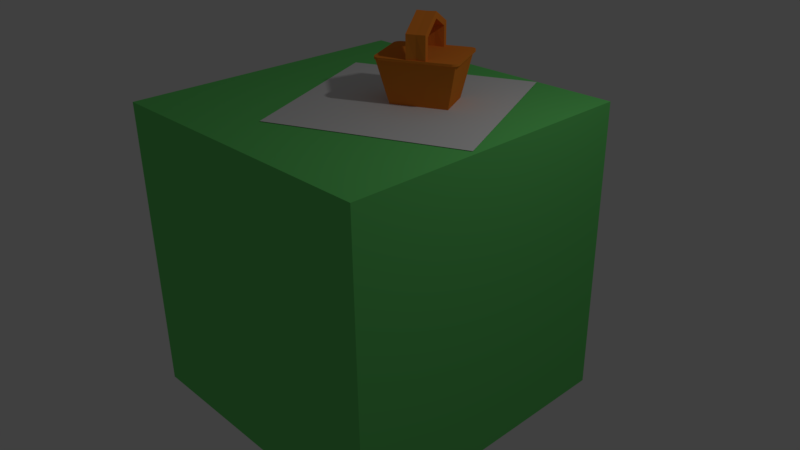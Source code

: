 # Source: picnic_block.blend  (saved by Blender 2.77.0; exported with 4.5.12 LTS)
import bpy
from mathutils import Matrix  # noqa: F401  (used for matrix-valued properties, if any)

bpy.ops.wm.read_factory_settings(use_empty=True)
scene = bpy.context.scene
scene.name = 'Scene'

# ---- collections
col_collection_1 = bpy.data.collections.new('Collection 1'); scene.collection.children.link(col_collection_1)

# ---- materials (node trees are filled in below, after node groups)
mat_material_001 = bpy.data.materials.new('Material.001')
mat_material_001.alpha_threshold = 0.0
mat_material_001.use_transparent_shadow = False
mat_material_001.roughness = 0.5
mat_material_002 = bpy.data.materials.new('Material.002')
mat_material_002.alpha_threshold = 0.0
mat_material_002.use_transparent_shadow = False
mat_material_002.diffuse_color = (0.8, 0.2312, 0.02776, 1.0)
mat_material_002.roughness = 0.5
mat_material = bpy.data.materials.new('Material')
mat_material.alpha_threshold = 0.0
mat_material.use_transparent_shadow = False
mat_material.diffuse_color = (0.1574, 0.7077, 0.1674, 1.0)
mat_material.roughness = 0.5
mat_material.line_color = (0.0, 0.0, 0.0, 1.0)

# ---- material node trees

# ---- world
world_world = bpy.data.worlds.new('World'); scene.world = world_world
world_world.color = (0.05088, 0.05088, 0.05088)
world_world.use_sun_shadow = False
world_world.sun_shadow_jitter_overblur = 0.0
world_world.cycles.sampling_method = 'MANUAL'

# ---- cameras
cam_camera = bpy.data.cameras.new('Camera')
cam_camera.clip_end = 100.0
cam_camera.lens = 35.0
cam_camera.sensor_width = 32.0
cam_camera.sensor_height = 18.0
cam_camera.ortho_scale = 7.314
cam_camera.dof.focus_distance = 0.0
cam_camera.dof.aperture_fstop = 128.0

# ---- lights
light_lamp = bpy.data.lights.new('Lamp', 'POINT')
light_lamp.transmission_factor = 0.0
light_lamp.cutoff_distance = 30.0
light_lamp.energy = 100.0
light_lamp.shadow_buffer_clip_start = 1.001
light_lamp.shadow_soft_size = 0.1
light_lamp.shadow_maximum_resolution = 0.006
light_lamp.use_absolute_resolution = True

# ---- meshes
me_plane = bpy.data.meshes.new('Plane')
me_plane.from_pydata([(0.1716, 0.3464, -0.9663), (0.2655, 0.3589, -0.9829), (0.2681, 0.2924, -0.9804), (0.1735, 0.2976, -0.9766), (0.07955, 0.2851, -0.9804), (0.07695, 0.3516, -0.9829), (0.1713, 0.352, -0.6656), (0.2655, 0.3589, -0.6635), (0.2681, 0.2924, -0.7053), (0.1737, 0.292, -0.7033), (0.07955, 0.2851, -0.7053), (0.07695, 0.3516, -0.6635), (0.1829, 0.05591, -0.4798), (0.2771, 0.05959, -0.4757), (0.2771, 0.05959, -0.5592), (0.1829, 0.05591, -0.5552), (0.08863, 0.05224, -0.5592), (0.08863, 0.05224, -0.4757), (0.1944, -0.2402, -0.6656), (0.2888, -0.2397, -0.6635), (0.2862, -0.1732, -0.7053), (0.1921, -0.1801, -0.7033), (0.09772, -0.1806, -0.7053), (0.1003, -0.2471, -0.6635), (0.1942, -0.2345, -0.9769), (0.2888, -0.2397, -0.9811), (0.2862, -0.1732, -0.9786), (0.1923, -0.1858, -0.9766), (0.09772, -0.1806, -0.9786), (0.1003, -0.2471, -0.9811), (-0.1745, 0.354, -0.9853), (-0.1745, 0.354, -0.9574), (0.5114, 0.3793, -0.9853), (0.5114, 0.3793, -0.9574), (0.5254, 0.3757, -0.9853), (0.5254, 0.3757, -0.9574), (0.5384, 0.3694, -0.9853), (0.5384, 0.3694, -0.9574), (0.55, 0.3606, -0.9853), (0.55, 0.3606, -0.9574), (0.5596, 0.3498, -0.9853), (0.5596, 0.3498, -0.9574), (0.5669, 0.3373, -0.9853), (0.5669, 0.3373, -0.9574), (0.5716, 0.3236, -0.9853), (0.5716, 0.3236, -0.9574), (0.5736, 0.3093, -0.9853), (0.5736, 0.3093, -0.9574), (0.5912, -0.1776, -0.9853), (0.5912, -0.1776, -0.9574), (0.5875, -0.1916, -0.9853), (0.5875, -0.1916, -0.9574), (0.5812, -0.2046, -0.9853), (0.5812, -0.2046, -0.9574), (0.5725, -0.2162, -0.9853), (0.5725, -0.2162, -0.9574), (0.5616, -0.2258, -0.9853), (0.5616, -0.2258, -0.9574), (0.5491, -0.2331, -0.9853), (0.5491, -0.2331, -0.9574), (0.5355, -0.2378, -0.9853), (0.5355, -0.2378, -0.9574), (0.5211, -0.2398, -0.9853), (-0.1503, -0.266, -0.9574), (-0.1648, -0.2652, -0.9853), (-0.1648, -0.2652, -0.9574), (-0.1788, -0.2615, -0.9853), (-0.1788, -0.2615, -0.9574), (-0.1918, -0.2552, -0.9853), (-0.1918, -0.2552, -0.9574), (-0.2034, -0.2464, -0.9853), (-0.2034, -0.2464, -0.9574), (-0.213, -0.2356, -0.9853), (-0.213, -0.2356, -0.9574), (-0.2203, -0.2231, -0.9853), (-0.2203, -0.2231, -0.9574), (-0.225, -0.2094, -0.9853), (-0.225, -0.2094, -0.9574), (-0.227, -0.1951, -0.9853), (-0.227, -0.1951, -0.9574), (-0.2446, 0.2918, -0.9853), (-0.2446, 0.2918, -0.9574), (-0.2409, 0.3058, -0.9853), (-0.2409, 0.3058, -0.9574), (-0.2346, 0.3188, -0.9853), (-0.2346, 0.3188, -0.9574), (-0.2259, 0.3303, -0.9853), (-0.2259, 0.3303, -0.9574), (-0.215, 0.34, -0.9853), (-0.215, 0.34, -0.9574), (-0.2025, 0.3473, -0.9853), (-0.2025, 0.3473, -0.9574), (-0.1889, 0.352, -0.9853), (-0.1889, 0.352, -0.9574), (0.5416, 0.3613, -0.9841), (0.4503, 0.2626, -1.547), (0.5641, -0.2149, -0.9841), (0.4654, -0.1237, -1.547), (-0.2213, 0.3315, -0.9841), (-0.1226, 0.2403, -1.547), (-0.1988, -0.2447, -0.9841), (-0.1075, -0.146, -1.547), (-1.0, -1.0, -1.54), (1.0, -1.0, -1.54), (-1.0, 1.0, -1.54), (1.0, 1.0, -1.54), (1.795, 0.6749, -5.548), (0.4983, -2.251, -5.548), (-2.427, -0.9543, -5.548), (-1.131, 1.971, -5.548), (1.795, 0.6749, -1.548), (0.4983, -2.251, -1.548), (-2.427, -0.9543, -1.548), (-1.131, 1.971, -1.548)], [], [(0, 6, 7, 1), (1, 7, 8, 2), (2, 8, 9, 3), (3, 9, 10, 4), (4, 10, 11, 5), (5, 11, 6, 0), (6, 12, 13, 7), (7, 13, 14, 8), (8, 14, 15, 9), (9, 15, 16, 10), (10, 16, 17, 11), (11, 17, 12, 6), (12, 18, 19, 13), (13, 19, 20, 14), (14, 20, 21, 15), (15, 21, 22, 16), (16, 22, 23, 17), (17, 23, 18, 12), (18, 24, 25, 19), (19, 25, 26, 20), (20, 26, 27, 21), (21, 27, 28, 22), (22, 28, 29, 23), (23, 29, 24, 18), (30, 31, 33, 32), (32, 33, 35, 34), (34, 35, 37, 36), (36, 37, 39, 38), (38, 39, 41, 40), (40, 41, 43, 42), (42, 43, 45, 44), (44, 45, 47, 46), (46, 47, 49, 48), (48, 49, 51, 50), (50, 51, 53, 52), (52, 53, 55, 54), (54, 55, 57, 56), (56, 57, 59, 58), (58, 59, 61, 60), (60, 61, 63, 62), (62, 63, 65, 64), (64, 65, 67, 66), (66, 67, 69, 68), (68, 69, 71, 70), (70, 71, 73, 72), (72, 73, 75, 74), (74, 75, 77, 76), (76, 77, 79, 78), (78, 79, 81, 80), (80, 81, 83, 82), (82, 83, 85, 84), (84, 85, 87, 86), (86, 87, 89, 88), (88, 89, 91, 90), (33, 31, 93, 91, 89, 87, 85, 83, 81, 79, 77, 75, 73, 71, 69, 67, 65, 63, 61, 59, 57, 55, 53, 51, 49, 47, 45, 43, 41, 39, 37, 35), (90, 91, 93, 92), (92, 93, 31, 30), (30, 32, 34, 36, 38, 40, 42, 44, 46, 48, 50, 52, 54, 56, 58, 60, 62, 64, 66, 68, 70, 72, 74, 76, 78, 80, 82, 84, 86, 88, 90, 92), (95, 97, 96, 94), (97, 101, 100, 96), (101, 99, 98, 100), (99, 95, 94, 98), (94, 96, 100, 98), (99, 101, 97, 95), (102, 103, 105, 104), (106, 107, 108, 109), (110, 113, 112, 111), (106, 110, 111, 107), (107, 111, 112, 108), (108, 112, 113, 109), (110, 106, 109, 113)])
me_plane.polygons.foreach_set('material_index', [1, 1, 1, 1, 1, 1, 1, 1, 1, 1, 1, 1, 1, 1, 1, 1, 1, 1, 1, 1, 1, 1, 1, 1, 1, 1, 1, 1, 1, 1, 1, 1, 1, 1, 1, 1, 1, 1, 1, 1, 1, 1, 1, 1, 1, 1, 1, 1, 1, 1, 1, 1, 1, 1, 1, 1, 1, 1, 1, 1, 1, 1, 1, 1, 0, 2, 2, 2, 2, 2, 2])
_uv = me_plane.uv_layers.new(name='UVMap')
_uv.uv.foreach_set('vector', [0.0, 0.0, 0.0, 0.0, 0.0, 0.0, 0.0, 0.0, 0.0, 0.0, 0.0, 0.0, 0.0, 0.0, 0.0, 0.0, 0.0, 0.0, 0.0, 0.0, 0.0, 0.0, 0.0, 0.0, 0.0, 0.0, 0.0, 0.0, 0.0, 0.0, 0.0, 0.0, 0.0, 0.0, 0.0, 0.0, 0.0, 0.0, 0.0, 0.0, 0.0, 0.0, 0.0, 0.0, 0.0, 0.0, 0.0, 0.0, 0.0, 0.0, 0.0, 0.0, 0.0, 0.0, 0.0, 0.0, 0.0, 0.0, 0.0, 0.0, 0.0, 0.0, 0.0, 0.0, 0.0, 0.0, 0.0, 0.0, 0.0, 0.0, 0.0, 0.0, 0.0, 0.0, 0.0, 0.0, 0.0, 0.0, 0.0, 0.0, 0.0, 0.0, 0.0, 0.0, 0.0, 0.0, 0.0, 0.0, 0.0, 0.0, 0.0, 0.0, 0.0, 0.0, 0.0, 0.0, 0.0, 0.0, 0.0, 0.0, 0.0, 0.0, 0.0, 0.0, 0.0, 0.0, 0.0, 0.0, 0.0, 0.0, 0.0, 0.0, 0.0, 0.0, 0.0, 0.0, 0.0, 0.0, 0.0, 0.0, 0.0, 0.0, 0.0, 0.0, 0.0, 0.0, 0.0, 0.0, 0.0, 0.0, 0.0, 0.0, 0.0, 0.0, 0.0, 0.0, 0.0, 0.0, 0.0, 0.0, 0.0, 0.0, 0.0, 0.0, 0.0, 0.0, 0.0, 0.0, 0.0, 0.0, 0.0, 0.0, 0.0, 0.0, 0.0, 0.0, 0.0, 0.0, 0.0, 0.0, 0.0, 0.0, 0.0, 0.0, 0.0, 0.0, 0.0, 0.0, 0.0, 0.0, 0.0, 0.0, 0.0, 0.0, 0.0, 0.0, 0.0, 0.0, 0.0, 0.0, 0.0, 0.0, 0.0, 0.0, 0.0, 0.0, 0.0, 0.0, 0.0, 0.0, 0.0, 0.0, 0.0, 0.0, 0.0, 0.0, 0.0, 0.0, 0.0, 0.0, 0.0, 0.0, 0.0, 0.0, 0.0, 0.0, 0.0, 0.0, 0.0, 0.0, 0.0, 0.0, 0.0, 0.0, 0.0, 0.0, 0.0, 0.0, 0.0, 0.0, 0.0, 0.0, 0.0, 0.0, 0.0, 0.0, 0.0, 0.0, 0.0, 0.0, 0.0, 0.0, 0.0, 0.0, 0.0, 0.0, 0.0, 0.0, 0.0, 0.0, 0.0, 0.0, 0.0, 0.0, 0.0, 0.0, 0.0, 0.0, 0.0, 0.0, 0.0, 0.0, 0.0, 0.0, 0.0, 0.0, 0.0, 0.0, 0.0, 0.0, 0.0, 0.0, 0.0, 0.0, 0.0, 0.0, 0.0, 0.0, 0.0, 0.0, 0.0, 0.0, 0.0, 0.0, 0.0, 0.0, 0.0, 0.0, 0.0, 0.0, 0.0, 0.0, 0.0, 0.0, 0.0, 0.0, 0.0, 0.0, 0.0, 0.0, 0.0, 0.0, 0.0, 0.0, 0.0, 0.0, 0.0, 0.0, 0.0, 0.0, 0.0, 0.0, 0.0, 0.0, 0.0, 0.0, 0.0, 0.0, 0.0, 0.0, 0.0, 0.0, 0.0, 0.0, 0.0, 0.0, 0.0, 0.0, 0.0, 0.0, 0.0, 0.0, 0.0, 0.0, 0.0, 0.0, 0.0, 0.0, 0.0, 0.0, 0.0, 0.0, 0.0, 0.0, 0.0, 0.0, 0.0, 0.0, 0.0, 0.0, 0.0, 0.0, 0.0, 0.0, 0.0, 0.0, 0.0, 0.0, 0.0, 0.0, 0.0, 0.0, 0.0, 0.0, 0.0, 0.0, 0.0, 0.0, 0.0, 0.0, 0.0, 0.0, 0.0, 0.0, 0.0, 0.0, 0.0, 0.0, 0.0, 0.0, 0.0, 0.0, 0.0, 0.0, 0.0, 0.0, 0.0, 0.0, 0.0, 0.0, 0.0, 0.0, 0.0, 0.0, 0.0, 0.0, 0.0, 0.0, 0.0, 0.0, 0.0, 0.0, 0.0, 0.0, 0.0, 0.0, 0.0, 0.0, 0.0, 0.0, 0.0, 0.0, 0.0, 0.0, 0.0, 0.0, 0.0, 0.0, 0.0, 0.0, 0.0, 0.0, 0.0, 0.0, 0.0, 0.0, 0.0, 0.0, 0.0, 0.0, 0.0, 0.0, 0.0, 0.0, 0.0, 0.0, 0.0, 0.0, 0.0, 0.0, 0.0, 0.0, 0.0, 0.0, 0.0, 0.0, 0.0, 0.0, 0.0, 0.0, 0.0, 0.0, 0.0, 0.0, 0.0, 0.0, 0.0, 0.0, 0.0, 0.0, 0.0, 0.0, 0.0, 0.0, 0.0, 0.0, 0.0, 0.0, 0.0, 0.0, 0.0, 0.0, 0.0, 0.0, 0.0, 0.0, 0.0, 0.0, 0.0, 0.0, 0.0, 0.0, 0.0, 0.0, 0.0, 0.0, 0.0, 0.0, 0.0, 0.0, 0.0, 0.0, 0.0, 0.0, 0.0, 0.0, 0.0, 0.0, 0.0, 0.0, 0.0, 0.0, 0.0, 0.0, 0.0, 0.0, 0.0, 0.0, 0.0, 0.0, 0.0, 0.0, 0.0, 0.0, 0.0, 0.0, 0.0, 0.0, 0.0, 0.0, 0.0, 0.0, 0.0, 0.0, 0.0, 0.0, 0.0, 0.0, 0.0, 0.0, 0.0, 0.0, 0.0, 0.0, 0.0, 0.0, 0.0, 0.0, 0.0, 0.0, 0.0, 0.0, 0.0, 0.0, 0.0, 0.0, 0.0, 0.0, 0.0, 0.0, 0.0, 0.0, 0.0, 0.0, 0.0, 0.0, 0.0, 0.0, 0.0, 0.0, 0.0, 0.0, 0.0, 0.0, 0.0, 0.0, 0.0, 0.0, 0.0, 0.0, 0.0, 0.0, 0.0, 0.0, 0.0, 0.0, 0.0, 0.0, 0.0, 0.0, 0.0, 0.0, 0.0, 0.0, 0.0, 0.0, 0.0, 0.0, 0.0, 0.0, 0.0, 0.0, 0.0, 0.0, 0.0, 0.0, 0.0, 0.0, 0.0, 0.0, 0.0, 0.0, 0.0, 0.0, 0.0, 0.0, 0.0, 0.0, 0.0, 0.0, 0.0, 0.0, 0.0, 0.0, 0.0, 0.0, 0.0, 0.0, 0.0, 0.0, 0.0, 0.0, 0.0, 0.0, 0.0, 0.0, 0.0, 0.0, 0.0, 0.0, 0.0, 0.0, 0.0, 0.0, 1.49e-07, 1.0, 0.0, 1.49e-07, 1.0, 0.0, 1.0, 1.0, 0.0, 0.0, 0.0, 0.0, 0.0, 0.0, 0.0, 0.0, 0.0, 0.0, 1.0, 0.0, 1.0, 1.0, 0.0, 1.0, 0.0, 0.0, 0.0, 0.0, 0.0, 0.0, 0.0, 0.0, 8.941e-08, 1.0, 0.0, 3.874e-07, 1.0, 0.0, 1.0, 1.0, 0.0, 0.0, 0.0, 0.0, 0.0, 0.0, 0.0, 0.0, 0.0, 0.0, 0.0, 0.0, 0.0, 0.0, 0.0, 0.0])
me_plane.materials.append(mat_material_001)
me_plane.materials.append(mat_material_002)
me_plane.materials.append(mat_material)
me_plane.use_remesh_preserve_volume = False
me_plane.use_remesh_preserve_attributes = False
me_plane.use_mirror_vertex_groups = False
me_plane.update()

# ---- objects
ob_plane = bpy.data.objects.new('Plane', me_plane)
ob_lamp = bpy.data.objects.new('Lamp', light_lamp)
ob_camera = bpy.data.objects.new('Camera', cam_camera)

# ---- transforms, parenting, visibility, modifiers, constraints
ob_plane.location = (0.2907, 0.3199, 3.593)
ob_plane.rotation_euler = (0.0, 0.0, 0.4171)
ob_plane.scale = (1.25, 1.25, 1.0)
ob_plane.lineart.crease_threshold = 0.0
ob_lamp.location = (4.076, 1.005, 5.904)
ob_lamp.rotation_euler = (0.6503, 0.05522, 1.866)
ob_lamp.lock_rotations_4d = False
ob_lamp.empty_display_type = 'ARROWS'
ob_lamp.color = (0.0, 0.0, 0.0, 0.0)
ob_lamp.lineart.crease_threshold = 0.0
ob_camera.location = (7.481, -6.508, 5.344)
ob_camera.rotation_euler = (1.109, 0.01082, 0.8149)
ob_camera.lock_rotations_4d = False
ob_camera.empty_display_type = 'ARROWS'
ob_camera.color = (0.0, 0.0, 0.0, 0.0)
ob_camera.display_type = 'WIRE'
ob_camera.lineart.crease_threshold = 0.0

# ---- collection membership
col_collection_1.objects.link(ob_plane)
col_collection_1.objects.link(ob_lamp)
col_collection_1.objects.link(ob_camera)

# ---- scene / render settings (as saved in the file)
scene.camera = ob_camera
scene.frame_start = 1; scene.frame_end = 250; scene.frame_set(1)
scene.render.engine = 'BLENDER_EEVEE_NEXT'
scene.render.resolution_percentage = 50
scene.render.dither_intensity = 0.0
scene.cycles.use_denoising = False
scene.cycles.samples = 128
scene.cycles.sampling_pattern = 'TABULATED_SOBOL'
scene.cycles.light_sampling_threshold = 0.0
scene.cycles.use_adaptive_sampling = False
scene.cycles.use_light_tree = False
scene.cycles.blur_glossy = 0.0
scene.cycles.sample_clamp_indirect = 0.0
scene.view_settings.view_transform = 'Standard'
bpy.context.view_layer.update()
